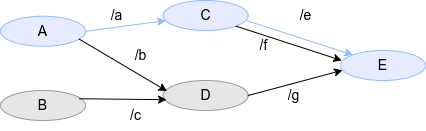

The diagram above was exported from draw.io. Its source (the exported page's mxGraphModel, read from the mxfile embedded in the PNG):
<mxGraphModel dx="805" dy="-4602" grid="1" gridSize="10" guides="1" tooltips="1" connect="1" arrows="1" fold="1" page="1" pageScale="1" pageWidth="500" pageHeight="300" math="0" shadow="0">
  <root>
    <mxCell id="0" />
    <mxCell id="1" parent="0" />
    <mxCell id="2" value="&lt;font style=&quot;font-size: 14px;&quot;&gt;A&lt;/font&gt;" style="ellipse;whiteSpace=wrap;html=1;fillColor=#E6EBFF;strokeColor=#8FBCFF;" vertex="1" parent="1">
      <mxGeometry x="300" y="5895.75" width="85" height="30" as="geometry" />
    </mxCell>
    <mxCell id="3" value="&lt;font style=&quot;font-size: 14px;&quot;&gt;B&lt;/font&gt;" style="ellipse;whiteSpace=wrap;html=1;fillColor=#E6E6E6;strokeColor=#999999;" vertex="1" parent="1">
      <mxGeometry x="300" y="5970" width="85" height="30" as="geometry" />
    </mxCell>
    <mxCell id="4" value="&lt;font style=&quot;font-size: 14px;&quot;&gt;C&lt;/font&gt;" style="ellipse;whiteSpace=wrap;html=1;fillColor=#E6EBFF;strokeColor=#8FBCFF;flipH=1;" vertex="1" parent="1">
      <mxGeometry x="462.68" y="5880" width="85" height="30" as="geometry" />
    </mxCell>
    <mxCell id="5" value="&lt;font style=&quot;font-size: 14px;&quot;&gt;D&lt;/font&gt;" style="ellipse;whiteSpace=wrap;html=1;fillColor=#E6E6E6;strokeColor=#999999;flipH=1;" vertex="1" parent="1">
      <mxGeometry x="462.68" y="5960" width="85" height="30" as="geometry" />
    </mxCell>
    <mxCell id="6" value="&lt;font style=&quot;font-size: 14px;&quot;&gt;E&lt;/font&gt;" style="ellipse;whiteSpace=wrap;html=1;fillColor=#E6EBFF;strokeColor=#8FBCFF;flipH=1;" vertex="1" parent="1">
      <mxGeometry x="640.0000000000001" y="5930" width="85" height="30" as="geometry" />
    </mxCell>
    <mxCell id="7" value="" style="endArrow=classic;html=1;rounded=0;exitX=0.925;exitY=0.761;exitDx=0;exitDy=0;exitPerimeter=0;entryX=0.955;entryY=0.354;entryDx=0;entryDy=0;entryPerimeter=0;" edge="1" source="2" target="5" parent="1">
      <mxGeometry width="50" height="50" relative="1" as="geometry">
        <mxPoint x="406.68" y="5948" as="sourcePoint" />
        <mxPoint x="456.68" y="5898" as="targetPoint" />
      </mxGeometry>
    </mxCell>
    <mxCell id="8" value="" style="endArrow=classic;html=1;rounded=0;exitX=0.925;exitY=0.275;exitDx=0;exitDy=0;exitPerimeter=0;entryX=0.96;entryY=0.639;entryDx=0;entryDy=0;entryPerimeter=0;" edge="1" source="3" target="5" parent="1">
      <mxGeometry width="50" height="50" relative="1" as="geometry">
        <mxPoint x="401.30500000000023" y="5942.829999999999" as="sourcePoint" />
        <mxPoint x="432.39156924063417" y="5952.018597829571" as="targetPoint" />
      </mxGeometry>
    </mxCell>
    <mxCell id="9" value="" style="endArrow=classic;html=1;rounded=0;exitX=1;exitY=0.5;exitDx=0;exitDy=0;strokeColor=#8FBCFF;" edge="1" source="2" target="4" parent="1">
      <mxGeometry width="50" height="50" relative="1" as="geometry">
        <mxPoint x="401.305" y="5942.83" as="sourcePoint" />
        <mxPoint x="434.7549999999998" y="5958.249999999999" as="targetPoint" />
      </mxGeometry>
    </mxCell>
    <mxCell id="10" value="" style="endArrow=classic;html=1;rounded=0;exitX=0.015;exitY=0.675;exitDx=0;exitDy=0;exitPerimeter=0;entryX=0;entryY=0;entryDx=0;entryDy=0;strokeColor=#8FBCFF;" edge="1" source="4" target="6" parent="1">
      <mxGeometry width="50" height="50" relative="1" as="geometry">
        <mxPoint x="525.685" y="5922.21" as="sourcePoint" />
        <mxPoint x="559.1349999999998" y="5937.63" as="targetPoint" />
      </mxGeometry>
    </mxCell>
    <mxCell id="11" value="" style="endArrow=classic;html=1;rounded=0;exitX=1;exitY=0.5;exitDx=0;exitDy=0;entryX=0.976;entryY=0.659;entryDx=0;entryDy=0;entryPerimeter=0;" edge="1" source="5" target="6" parent="1">
      <mxGeometry width="50" height="50" relative="1" as="geometry">
        <mxPoint x="500.165" y="5974.95" as="sourcePoint" />
        <mxPoint x="533.1899999999998" y="5961.749999999999" as="targetPoint" />
      </mxGeometry>
    </mxCell>
    <mxCell id="12" value="&lt;font style=&quot;font-size: 14px;&quot;&gt;/a&lt;/font&gt;" style="text;html=1;align=center;verticalAlign=middle;resizable=0;points=[];autosize=1;strokeColor=none;fillColor=none;hachureGap=4;" vertex="1" parent="1">
      <mxGeometry x="396.34000000000003" y="5880" width="40" height="30" as="geometry" />
    </mxCell>
    <mxCell id="13" value="" style="endArrow=classic;html=1;rounded=0;exitX=1;exitY=1;exitDx=0;exitDy=0;strokeColor=#000000;entryX=0.985;entryY=0.334;entryDx=0;entryDy=0;entryPerimeter=0;" edge="1" source="4" target="6" parent="1">
      <mxGeometry width="50" height="50" relative="1" as="geometry">
        <mxPoint x="532.6750000000002" y="5921.47" as="sourcePoint" />
        <mxPoint x="580" y="5950" as="targetPoint" />
      </mxGeometry>
    </mxCell>
    <mxCell id="14" value="&lt;span style=&quot;font-size: 14px;&quot;&gt;/b&lt;/span&gt;" style="text;html=1;align=center;verticalAlign=middle;resizable=0;points=[];autosize=1;strokeColor=none;fillColor=none;hachureGap=4;" vertex="1" parent="1">
      <mxGeometry x="419.68" y="5920" width="40" height="30" as="geometry" />
    </mxCell>
    <mxCell id="15" value="&lt;span style=&quot;font-size: 14px;&quot;&gt;/c&lt;/span&gt;" style="text;html=1;align=center;verticalAlign=middle;resizable=0;points=[];autosize=1;strokeColor=none;fillColor=none;hachureGap=4;" vertex="1" parent="1">
      <mxGeometry x="420.00000000000006" y="5980" width="30" height="30" as="geometry" />
    </mxCell>
    <mxCell id="16" value="&lt;span style=&quot;font-size: 14px;&quot;&gt;/e&lt;/span&gt;" style="text;html=1;align=center;verticalAlign=middle;resizable=0;points=[];autosize=1;strokeColor=none;fillColor=none;hachureGap=4;" vertex="1" parent="1">
      <mxGeometry x="585" y="5880" width="40" height="30" as="geometry" />
    </mxCell>
    <mxCell id="17" value="&lt;span style=&quot;font-size: 14px;&quot;&gt;/f&lt;/span&gt;" style="text;html=1;align=center;verticalAlign=middle;resizable=0;points=[];autosize=1;strokeColor=none;fillColor=none;hachureGap=4;" vertex="1" parent="1">
      <mxGeometry x="547.68" y="5910" width="30" height="30" as="geometry" />
    </mxCell>
    <mxCell id="18" value="&lt;span style=&quot;font-size: 14px;&quot;&gt;/g&lt;/span&gt;" style="text;html=1;align=center;verticalAlign=middle;resizable=0;points=[];autosize=1;strokeColor=none;fillColor=none;hachureGap=4;" vertex="1" parent="1">
      <mxGeometry x="572.68" y="5960" width="40" height="30" as="geometry" />
    </mxCell>
  </root>
</mxGraphModel>